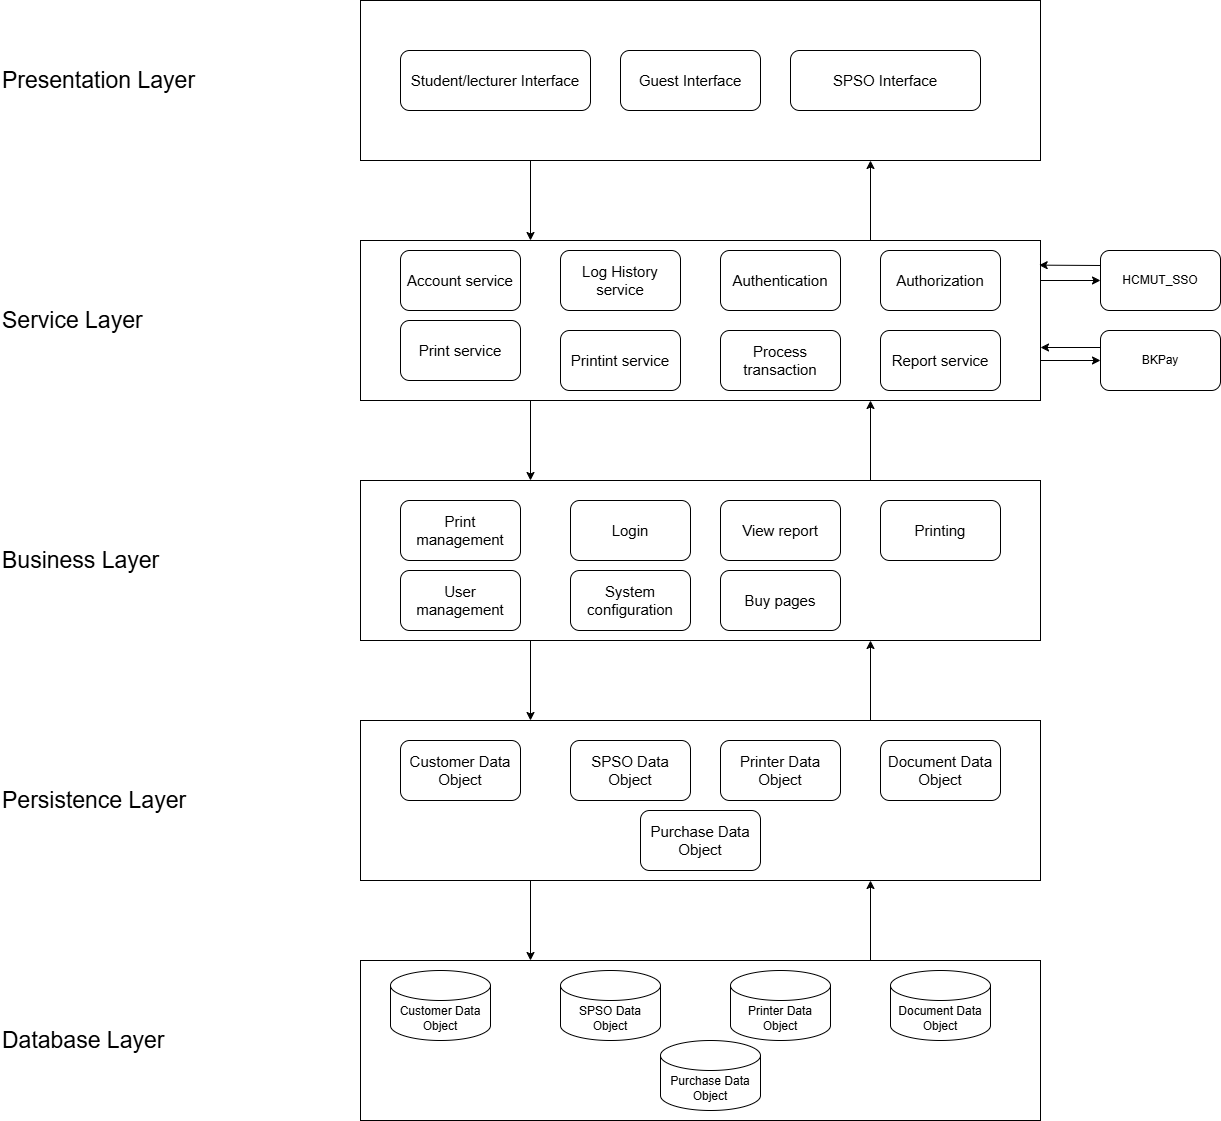

The diagram above was exported from draw.io. Its source (the exported page's mxGraphModel, read from the mxfile embedded in the PNG):
<mxGraphModel dx="1426" dy="1996" grid="1" gridSize="10" guides="1" tooltips="1" connect="1" arrows="1" fold="1" page="1" pageScale="1" pageWidth="827" pageHeight="1169" math="0" shadow="0">
  <root>
    <mxCell id="0" />
    <mxCell id="1" parent="0" />
    <mxCell id="NIgbRf4keKX1ICjq97bd-2" value="" style="rounded=0;whiteSpace=wrap;html=1;" parent="1" vertex="1">
      <mxGeometry x="400" y="-1120" width="680" height="160" as="geometry" />
    </mxCell>
    <mxCell id="NIgbRf4keKX1ICjq97bd-3" value="" style="rounded=0;whiteSpace=wrap;html=1;" parent="1" vertex="1">
      <mxGeometry x="400" y="-880" width="680" height="160" as="geometry" />
    </mxCell>
    <mxCell id="NIgbRf4keKX1ICjq97bd-4" value="" style="rounded=0;whiteSpace=wrap;html=1;" parent="1" vertex="1">
      <mxGeometry x="400" y="-640" width="680" height="160" as="geometry" />
    </mxCell>
    <mxCell id="NIgbRf4keKX1ICjq97bd-5" value="" style="rounded=0;whiteSpace=wrap;html=1;" parent="1" vertex="1">
      <mxGeometry x="400" y="-400" width="680" height="160" as="geometry" />
    </mxCell>
    <mxCell id="NIgbRf4keKX1ICjq97bd-7" value="&lt;font style=&quot;font-size: 23px;&quot;&gt;Presentation Layer&lt;/font&gt;" style="text;html=1;align=left;verticalAlign=middle;whiteSpace=wrap;rounded=0;" parent="1" vertex="1">
      <mxGeometry x="40" y="-1085" width="200" height="90" as="geometry" />
    </mxCell>
    <mxCell id="NIgbRf4keKX1ICjq97bd-8" value="&lt;span style=&quot;font-size: 23px;&quot;&gt;Business Layer&lt;/span&gt;" style="text;html=1;align=left;verticalAlign=middle;whiteSpace=wrap;rounded=0;" parent="1" vertex="1">
      <mxGeometry x="40" y="-605" width="190" height="90" as="geometry" />
    </mxCell>
    <mxCell id="NIgbRf4keKX1ICjq97bd-9" value="&lt;span style=&quot;font-size: 23px;&quot;&gt;Persistence Layer&lt;/span&gt;" style="text;html=1;align=left;verticalAlign=middle;whiteSpace=wrap;rounded=0;" parent="1" vertex="1">
      <mxGeometry x="40" y="-365" width="190" height="90" as="geometry" />
    </mxCell>
    <mxCell id="NIgbRf4keKX1ICjq97bd-10" value="&lt;span style=&quot;font-size: 23px;&quot;&gt;Database Layer&lt;/span&gt;" style="text;html=1;align=left;verticalAlign=middle;whiteSpace=wrap;rounded=0;" parent="1" vertex="1">
      <mxGeometry x="40" y="-125" width="190" height="90" as="geometry" />
    </mxCell>
    <mxCell id="NIgbRf4keKX1ICjq97bd-11" value="&lt;font style=&quot;font-size: 15px;&quot;&gt;Student/lecturer Interface&lt;/font&gt;" style="rounded=1;whiteSpace=wrap;html=1;" parent="1" vertex="1">
      <mxGeometry x="440" y="-1070" width="190" height="60" as="geometry" />
    </mxCell>
    <mxCell id="NIgbRf4keKX1ICjq97bd-12" value="&lt;span style=&quot;font-size: 15px;&quot;&gt;SPSO Interface&lt;/span&gt;" style="rounded=1;whiteSpace=wrap;html=1;" parent="1" vertex="1">
      <mxGeometry x="830" y="-1070" width="190" height="60" as="geometry" />
    </mxCell>
    <mxCell id="NIgbRf4keKX1ICjq97bd-14" value="&lt;span style=&quot;font-size: 15px;&quot;&gt;Account service&lt;/span&gt;" style="rounded=1;whiteSpace=wrap;html=1;" parent="1" vertex="1">
      <mxGeometry x="440" y="-870" width="120" height="60" as="geometry" />
    </mxCell>
    <mxCell id="NIgbRf4keKX1ICjq97bd-17" value="&lt;span style=&quot;font-size: 15px;&quot;&gt;Print service&lt;/span&gt;" style="rounded=1;whiteSpace=wrap;html=1;" parent="1" vertex="1">
      <mxGeometry x="440" y="-800" width="120" height="60" as="geometry" />
    </mxCell>
    <mxCell id="NIgbRf4keKX1ICjq97bd-18" value="&lt;span style=&quot;font-size: 15px;&quot;&gt;Log History service&lt;/span&gt;" style="rounded=1;whiteSpace=wrap;html=1;" parent="1" vertex="1">
      <mxGeometry x="600" y="-870" width="120" height="60" as="geometry" />
    </mxCell>
    <mxCell id="NIgbRf4keKX1ICjq97bd-19" value="&lt;span style=&quot;font-size: 15px;&quot;&gt;Authentication&lt;/span&gt;" style="rounded=1;whiteSpace=wrap;html=1;" parent="1" vertex="1">
      <mxGeometry x="760" y="-870" width="120" height="60" as="geometry" />
    </mxCell>
    <mxCell id="NIgbRf4keKX1ICjq97bd-21" value="" style="rounded=0;whiteSpace=wrap;html=1;" parent="1" vertex="1">
      <mxGeometry x="400" y="-160" width="680" height="160" as="geometry" />
    </mxCell>
    <mxCell id="NIgbRf4keKX1ICjq97bd-23" value="&lt;span style=&quot;font-size: 23px;&quot;&gt;Service Layer&lt;/span&gt;" style="text;html=1;align=left;verticalAlign=middle;whiteSpace=wrap;rounded=0;" parent="1" vertex="1">
      <mxGeometry x="40" y="-845" width="190" height="90" as="geometry" />
    </mxCell>
    <mxCell id="NIgbRf4keKX1ICjq97bd-24" value="&lt;span style=&quot;font-size: 15px;&quot;&gt;Authorization&lt;/span&gt;" style="rounded=1;whiteSpace=wrap;html=1;" parent="1" vertex="1">
      <mxGeometry x="920" y="-870" width="120" height="60" as="geometry" />
    </mxCell>
    <mxCell id="NIgbRf4keKX1ICjq97bd-26" value="&lt;span style=&quot;font-size: 15px;&quot;&gt;Printint service&lt;/span&gt;" style="rounded=1;whiteSpace=wrap;html=1;" parent="1" vertex="1">
      <mxGeometry x="600" y="-790" width="120" height="60" as="geometry" />
    </mxCell>
    <mxCell id="NIgbRf4keKX1ICjq97bd-27" value="&lt;span style=&quot;font-size: 15px;&quot;&gt;Process transaction&lt;/span&gt;" style="rounded=1;whiteSpace=wrap;html=1;" parent="1" vertex="1">
      <mxGeometry x="760" y="-790" width="120" height="60" as="geometry" />
    </mxCell>
    <mxCell id="NIgbRf4keKX1ICjq97bd-28" value="&lt;font style=&quot;font-size: 15px; font-weight: normal;&quot;&gt;Print management&lt;/font&gt;" style="rounded=1;whiteSpace=wrap;html=1;fontStyle=1" parent="1" vertex="1">
      <mxGeometry x="440" y="-620" width="120" height="60" as="geometry" />
    </mxCell>
    <mxCell id="NIgbRf4keKX1ICjq97bd-29" value="&lt;font style=&quot;font-size: 15px;&quot;&gt;Report service&lt;/font&gt;" style="rounded=1;whiteSpace=wrap;html=1;" parent="1" vertex="1">
      <mxGeometry x="920" y="-790" width="120" height="60" as="geometry" />
    </mxCell>
    <mxCell id="NIgbRf4keKX1ICjq97bd-30" value="&lt;span style=&quot;font-size: 15px;&quot;&gt;Login&lt;/span&gt;" style="rounded=1;whiteSpace=wrap;html=1;" parent="1" vertex="1">
      <mxGeometry x="610" y="-620" width="120" height="60" as="geometry" />
    </mxCell>
    <mxCell id="NIgbRf4keKX1ICjq97bd-31" value="&lt;font style=&quot;font-size: 15px;&quot;&gt;View report&lt;/font&gt;" style="rounded=1;whiteSpace=wrap;html=1;" parent="1" vertex="1">
      <mxGeometry x="760" y="-620" width="120" height="60" as="geometry" />
    </mxCell>
    <mxCell id="NIgbRf4keKX1ICjq97bd-32" value="&lt;span style=&quot;font-size: 15px;&quot;&gt;Printing&lt;/span&gt;" style="rounded=1;whiteSpace=wrap;html=1;" parent="1" vertex="1">
      <mxGeometry x="920" y="-620" width="120" height="60" as="geometry" />
    </mxCell>
    <mxCell id="NIgbRf4keKX1ICjq97bd-33" value="&lt;font style=&quot;font-size: 15px;&quot;&gt;User management&lt;/font&gt;" style="rounded=1;whiteSpace=wrap;html=1;" parent="1" vertex="1">
      <mxGeometry x="440" y="-550" width="120" height="60" as="geometry" />
    </mxCell>
    <mxCell id="NIgbRf4keKX1ICjq97bd-34" value="&lt;font style=&quot;font-size: 15px;&quot;&gt;System configuration&lt;/font&gt;" style="rounded=1;whiteSpace=wrap;html=1;" parent="1" vertex="1">
      <mxGeometry x="610" y="-550" width="120" height="60" as="geometry" />
    </mxCell>
    <mxCell id="NIgbRf4keKX1ICjq97bd-38" value="&lt;font style=&quot;font-size: 15px;&quot;&gt;Buy pages&lt;/font&gt;" style="rounded=1;whiteSpace=wrap;html=1;" parent="1" vertex="1">
      <mxGeometry x="760" y="-550" width="120" height="60" as="geometry" />
    </mxCell>
    <mxCell id="NIgbRf4keKX1ICjq97bd-40" value="&lt;font style=&quot;font-size: 15px;&quot;&gt;Customer Data Object&lt;/font&gt;" style="rounded=1;whiteSpace=wrap;html=1;" parent="1" vertex="1">
      <mxGeometry x="440" y="-380" width="120" height="60" as="geometry" />
    </mxCell>
    <mxCell id="NIgbRf4keKX1ICjq97bd-41" value="&lt;font style=&quot;font-size: 15px;&quot;&gt;SPSO Data Object&lt;/font&gt;" style="rounded=1;whiteSpace=wrap;html=1;" parent="1" vertex="1">
      <mxGeometry x="610" y="-380" width="120" height="60" as="geometry" />
    </mxCell>
    <mxCell id="NIgbRf4keKX1ICjq97bd-43" value="&lt;font style=&quot;font-size: 15px;&quot;&gt;Printer Data Object&lt;/font&gt;" style="rounded=1;whiteSpace=wrap;html=1;" parent="1" vertex="1">
      <mxGeometry x="760" y="-380" width="120" height="60" as="geometry" />
    </mxCell>
    <mxCell id="NIgbRf4keKX1ICjq97bd-44" value="&lt;font style=&quot;font-size: 15px;&quot;&gt;Purchase Data Object&lt;/font&gt;" style="rounded=1;whiteSpace=wrap;html=1;" parent="1" vertex="1">
      <mxGeometry x="680" y="-310" width="120" height="60" as="geometry" />
    </mxCell>
    <mxCell id="NIgbRf4keKX1ICjq97bd-45" value="&lt;span style=&quot;font-size: 15px;&quot;&gt;Document Data Object&lt;/span&gt;" style="rounded=1;whiteSpace=wrap;html=1;" parent="1" vertex="1">
      <mxGeometry x="920" y="-380" width="120" height="60" as="geometry" />
    </mxCell>
    <mxCell id="NIgbRf4keKX1ICjq97bd-47" value="Customer Data Object" style="shape=cylinder3;whiteSpace=wrap;html=1;boundedLbl=1;backgroundOutline=1;size=15;" parent="1" vertex="1">
      <mxGeometry x="430" y="-150" width="100" height="70" as="geometry" />
    </mxCell>
    <mxCell id="NIgbRf4keKX1ICjq97bd-48" value="SPSO Data Object" style="shape=cylinder3;whiteSpace=wrap;html=1;boundedLbl=1;backgroundOutline=1;size=15;" parent="1" vertex="1">
      <mxGeometry x="600" y="-150" width="100" height="70" as="geometry" />
    </mxCell>
    <mxCell id="NIgbRf4keKX1ICjq97bd-49" value="Printer Data Object" style="shape=cylinder3;whiteSpace=wrap;html=1;boundedLbl=1;backgroundOutline=1;size=15;" parent="1" vertex="1">
      <mxGeometry x="770" y="-150" width="100" height="70" as="geometry" />
    </mxCell>
    <mxCell id="NIgbRf4keKX1ICjq97bd-50" value="Document Data Object" style="shape=cylinder3;whiteSpace=wrap;html=1;boundedLbl=1;backgroundOutline=1;size=15;" parent="1" vertex="1">
      <mxGeometry x="930" y="-150" width="100" height="70" as="geometry" />
    </mxCell>
    <mxCell id="NIgbRf4keKX1ICjq97bd-51" value="Purchase Data Object" style="shape=cylinder3;whiteSpace=wrap;html=1;boundedLbl=1;backgroundOutline=1;size=15;" parent="1" vertex="1">
      <mxGeometry x="700" y="-80" width="100" height="70" as="geometry" />
    </mxCell>
    <mxCell id="NIgbRf4keKX1ICjq97bd-56" value="" style="endArrow=classic;html=1;rounded=0;exitX=0.75;exitY=0;exitDx=0;exitDy=0;entryX=0.75;entryY=1;entryDx=0;entryDy=0;" parent="1" source="NIgbRf4keKX1ICjq97bd-3" target="NIgbRf4keKX1ICjq97bd-2" edge="1">
      <mxGeometry width="50" height="50" relative="1" as="geometry">
        <mxPoint x="390" y="-1010" as="sourcePoint" />
        <mxPoint x="440" y="-1060" as="targetPoint" />
      </mxGeometry>
    </mxCell>
    <mxCell id="NIgbRf4keKX1ICjq97bd-59" value="" style="endArrow=classic;html=1;rounded=0;exitX=0.25;exitY=1;exitDx=0;exitDy=0;entryX=0.25;entryY=0;entryDx=0;entryDy=0;" parent="1" source="NIgbRf4keKX1ICjq97bd-2" target="NIgbRf4keKX1ICjq97bd-3" edge="1">
      <mxGeometry width="50" height="50" relative="1" as="geometry">
        <mxPoint x="390" y="-900" as="sourcePoint" />
        <mxPoint x="440" y="-950" as="targetPoint" />
      </mxGeometry>
    </mxCell>
    <mxCell id="NIgbRf4keKX1ICjq97bd-60" value="" style="endArrow=classic;html=1;rounded=0;exitX=0.25;exitY=1;exitDx=0;exitDy=0;entryX=0.25;entryY=0;entryDx=0;entryDy=0;" parent="1" source="NIgbRf4keKX1ICjq97bd-3" target="NIgbRf4keKX1ICjq97bd-4" edge="1">
      <mxGeometry width="50" height="50" relative="1" as="geometry">
        <mxPoint x="390" y="-670" as="sourcePoint" />
        <mxPoint x="440" y="-720" as="targetPoint" />
      </mxGeometry>
    </mxCell>
    <mxCell id="NIgbRf4keKX1ICjq97bd-61" value="" style="endArrow=classic;html=1;rounded=0;exitX=0.75;exitY=0;exitDx=0;exitDy=0;entryX=0.75;entryY=1;entryDx=0;entryDy=0;" parent="1" source="NIgbRf4keKX1ICjq97bd-4" target="NIgbRf4keKX1ICjq97bd-3" edge="1">
      <mxGeometry width="50" height="50" relative="1" as="geometry">
        <mxPoint x="390" y="-670" as="sourcePoint" />
        <mxPoint x="440" y="-720" as="targetPoint" />
      </mxGeometry>
    </mxCell>
    <mxCell id="NIgbRf4keKX1ICjq97bd-62" value="" style="endArrow=classic;html=1;rounded=0;exitX=0.25;exitY=1;exitDx=0;exitDy=0;entryX=0.25;entryY=0;entryDx=0;entryDy=0;" parent="1" source="NIgbRf4keKX1ICjq97bd-4" target="NIgbRf4keKX1ICjq97bd-5" edge="1">
      <mxGeometry width="50" height="50" relative="1" as="geometry">
        <mxPoint x="390" y="-670" as="sourcePoint" />
        <mxPoint x="440" y="-720" as="targetPoint" />
      </mxGeometry>
    </mxCell>
    <mxCell id="NIgbRf4keKX1ICjq97bd-63" value="" style="endArrow=classic;html=1;rounded=0;exitX=0.75;exitY=0;exitDx=0;exitDy=0;entryX=0.75;entryY=1;entryDx=0;entryDy=0;" parent="1" source="NIgbRf4keKX1ICjq97bd-5" target="NIgbRf4keKX1ICjq97bd-4" edge="1">
      <mxGeometry width="50" height="50" relative="1" as="geometry">
        <mxPoint x="390" y="-670" as="sourcePoint" />
        <mxPoint x="440" y="-720" as="targetPoint" />
      </mxGeometry>
    </mxCell>
    <mxCell id="NIgbRf4keKX1ICjq97bd-64" value="" style="endArrow=classic;html=1;rounded=0;exitX=0.25;exitY=1;exitDx=0;exitDy=0;entryX=0.25;entryY=0;entryDx=0;entryDy=0;" parent="1" source="NIgbRf4keKX1ICjq97bd-5" target="NIgbRf4keKX1ICjq97bd-21" edge="1">
      <mxGeometry width="50" height="50" relative="1" as="geometry">
        <mxPoint x="390" y="-120" as="sourcePoint" />
        <mxPoint x="440" y="-170" as="targetPoint" />
      </mxGeometry>
    </mxCell>
    <mxCell id="NIgbRf4keKX1ICjq97bd-65" value="" style="endArrow=classic;html=1;rounded=0;entryX=0.75;entryY=1;entryDx=0;entryDy=0;exitX=0.75;exitY=0;exitDx=0;exitDy=0;" parent="1" source="NIgbRf4keKX1ICjq97bd-21" target="NIgbRf4keKX1ICjq97bd-5" edge="1">
      <mxGeometry width="50" height="50" relative="1" as="geometry">
        <mxPoint x="390" y="-120" as="sourcePoint" />
        <mxPoint x="440" y="-170" as="targetPoint" />
      </mxGeometry>
    </mxCell>
    <mxCell id="NIgbRf4keKX1ICjq97bd-66" value="&lt;font style=&quot;font-size: 15px;&quot;&gt;Guest Interface&lt;/font&gt;" style="rounded=1;whiteSpace=wrap;html=1;" parent="1" vertex="1">
      <mxGeometry x="660" y="-1070" width="140" height="60" as="geometry" />
    </mxCell>
    <mxCell id="NIgbRf4keKX1ICjq97bd-67" value="HCMUT_SSO" style="rounded=1;whiteSpace=wrap;html=1;" parent="1" vertex="1">
      <mxGeometry x="1140" y="-870" width="120" height="60" as="geometry" />
    </mxCell>
    <mxCell id="NIgbRf4keKX1ICjq97bd-68" value="BKPay" style="rounded=1;whiteSpace=wrap;html=1;" parent="1" vertex="1">
      <mxGeometry x="1140" y="-790" width="120" height="60" as="geometry" />
    </mxCell>
    <mxCell id="NIgbRf4keKX1ICjq97bd-69" value="" style="endArrow=classic;html=1;rounded=0;exitX=0;exitY=0.25;exitDx=0;exitDy=0;entryX=0.998;entryY=0.154;entryDx=0;entryDy=0;entryPerimeter=0;" parent="1" source="NIgbRf4keKX1ICjq97bd-67" target="NIgbRf4keKX1ICjq97bd-3" edge="1">
      <mxGeometry width="50" height="50" relative="1" as="geometry">
        <mxPoint x="680" y="-660" as="sourcePoint" />
        <mxPoint x="730" y="-710" as="targetPoint" />
      </mxGeometry>
    </mxCell>
    <mxCell id="NIgbRf4keKX1ICjq97bd-70" value="" style="endArrow=classic;html=1;rounded=0;exitX=1;exitY=0.25;exitDx=0;exitDy=0;entryX=0;entryY=0.5;entryDx=0;entryDy=0;" parent="1" source="NIgbRf4keKX1ICjq97bd-3" target="NIgbRf4keKX1ICjq97bd-67" edge="1">
      <mxGeometry width="50" height="50" relative="1" as="geometry">
        <mxPoint x="680" y="-660" as="sourcePoint" />
        <mxPoint x="730" y="-710" as="targetPoint" />
      </mxGeometry>
    </mxCell>
    <mxCell id="NIgbRf4keKX1ICjq97bd-71" value="" style="endArrow=classic;html=1;rounded=0;exitX=0;exitY=0.5;exitDx=0;exitDy=0;entryX=1;entryY=0.75;entryDx=0;entryDy=0;" parent="1" edge="1">
      <mxGeometry width="50" height="50" relative="1" as="geometry">
        <mxPoint x="1140" y="-773" as="sourcePoint" />
        <mxPoint x="1080" y="-773" as="targetPoint" />
      </mxGeometry>
    </mxCell>
    <mxCell id="NIgbRf4keKX1ICjq97bd-72" value="" style="endArrow=classic;html=1;rounded=0;exitX=1;exitY=0.75;exitDx=0;exitDy=0;entryX=0;entryY=0.5;entryDx=0;entryDy=0;" parent="1" source="NIgbRf4keKX1ICjq97bd-3" target="NIgbRf4keKX1ICjq97bd-68" edge="1">
      <mxGeometry width="50" height="50" relative="1" as="geometry">
        <mxPoint x="680" y="-660" as="sourcePoint" />
        <mxPoint x="730" y="-710" as="targetPoint" />
      </mxGeometry>
    </mxCell>
  </root>
</mxGraphModel>